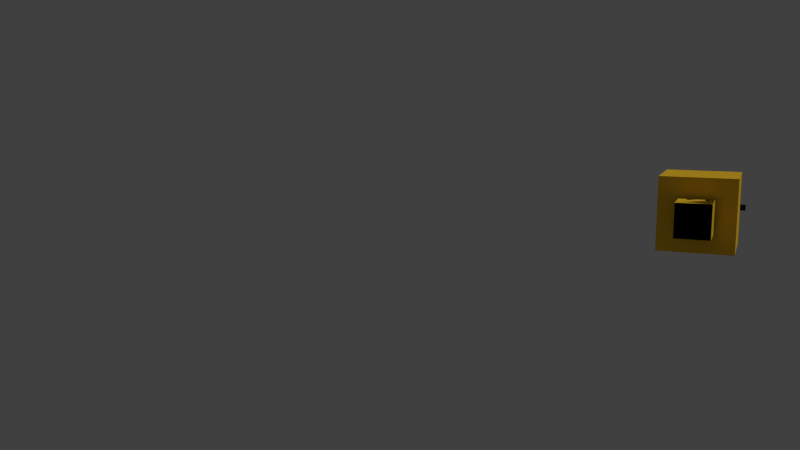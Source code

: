 # Source: player0.blend  (saved by Blender 2.69.0; exported with 4.5.12 LTS)
import bpy
from mathutils import Matrix  # noqa: F401  (used for matrix-valued properties, if any)

bpy.ops.wm.read_factory_settings(use_empty=True)
scene = bpy.context.scene
scene.name = 'Scene'

# ---- collections
col_collection_1 = bpy.data.collections.new('Collection 1'); scene.collection.children.link(col_collection_1)

# ---- materials (node trees are filled in below, after node groups)
mat_bumble = bpy.data.materials.new('bumble')
mat_bumble.alpha_threshold = 0.0
mat_bumble.use_transparent_shadow = False
mat_bumble.diffuse_color = (1.0, 0.6038, 0.0331, 1.0)
mat_bumble.roughness = 0.5
mat_bumble.line_color = (0.0, 0.0, 0.0, 1.0)
mat_gunmetal = bpy.data.materials.new('gunmetal')
mat_gunmetal.alpha_threshold = 0.0
mat_gunmetal.use_transparent_shadow = False
mat_gunmetal.diffuse_color = (0.02198, 0.02198, 0.02198, 1.0)
mat_gunmetal.roughness = 0.5
mat_gunmetal.line_color = (0.0, 0.0, 0.0, 1.0)

# ---- material node trees

# ---- world
world_world = bpy.data.worlds.new('World'); scene.world = world_world
world_world.color = (0.05088, 0.05088, 0.05088)
world_world.use_sun_shadow = False
world_world.sun_shadow_jitter_overblur = 0.0
world_world.cycles.sampling_method = 'MANUAL'
world_world.cycles.sample_map_resolution = 256

# ---- cameras
cam_camera = bpy.data.cameras.new('Camera')
cam_camera.clip_end = 100.0
cam_camera.lens = 35.0
cam_camera.sensor_width = 32.0
cam_camera.sensor_height = 18.0
cam_camera.ortho_scale = 7.314
cam_camera.dof.focus_distance = 0.0
cam_camera.dof.aperture_fstop = 128.0

# ---- lights
light_lamp = bpy.data.lights.new('Lamp', 'SUN')
light_lamp.transmission_factor = 0.0
light_lamp.cutoff_distance = 30.0
light_lamp.angle = 0.1993
light_lamp.energy = 1.0
light_lamp.shadow_buffer_clip_start = 1.001
light_lamp.shadow_soft_size = 0.1
light_lamp.shadow_cascade_max_distance = 1000.0
light_lamp.cycles.use_multiple_importance_sampling = False

# ---- meshes
me_cube_001 = bpy.data.meshes.new('Cube.001')
me_cube_001.from_pydata([(-2.2, -1.0, -2.2), (-2.2, 1.0, -2.2), (2.2, 1.0, -2.2), (2.2, -1.0, -2.2), (-2.2, -1.0, 2.2), (-2.2, 1.0, 2.2), (2.2, 1.0, 2.2), (2.2, -1.0, 2.2)], [], [(4, 5, 1, 0), (5, 6, 2, 1), (6, 7, 3, 2), (7, 4, 0, 3), (0, 1, 2, 3), (7, 6, 5, 4)])
me_cube_001.materials.append(mat_bumble)
me_cube_001.use_remesh_preserve_volume = False
me_cube_001.use_remesh_preserve_attributes = False
me_cube_001.use_mirror_vertex_groups = False
me_cube_001.update()
me_cube_003 = bpy.data.meshes.new('Cube.003')
me_cube_003.from_pydata([(-1.0, -1.0, -1.0), (-1.0, 1.0, -1.0), (1.0, 1.0, -1.0), (1.0, -1.0, -1.0), (-1.0, -1.0, 1.0), (-1.0, 1.0, 1.0), (1.0, 1.0, 1.0), (1.0, -1.0, 1.0)], [], [(4, 5, 1, 0), (5, 6, 2, 1), (6, 7, 3, 2), (7, 4, 0, 3), (0, 1, 2, 3), (7, 6, 5, 4)])
me_cube_003.materials.append(mat_bumble)
me_cube_003.use_remesh_preserve_volume = False
me_cube_003.use_remesh_preserve_attributes = False
me_cube_003.use_mirror_vertex_groups = False
me_cube_003.update()
me_cylinder_003 = bpy.data.meshes.new('Cylinder.003')
me_cylinder_003.from_pydata([(0.0, 0.2, -2.5), (0.0, 0.2, 2.5), (0.1902, 0.0618, -2.5), (0.1902, 0.0618, 2.5), (0.1176, -0.1618, -2.5), (0.1176, -0.1618, 2.5), (-0.1176, -0.1618, -2.5), (-0.1176, -0.1618, 2.5), (-0.1902, 0.0618, -2.5), (-0.1902, 0.0618, 2.5)], [], [(0, 1, 3, 2), (2, 3, 5, 4), (4, 5, 7, 6), (3, 1, 9, 7, 5), (8, 9, 1, 0), (6, 7, 9, 8), (0, 2, 4, 6, 8)])
me_cylinder_003.materials.append(mat_gunmetal)
me_cylinder_003.use_remesh_preserve_volume = False
me_cylinder_003.use_remesh_preserve_attributes = False
me_cylinder_003.use_mirror_vertex_groups = False
me_cylinder_003.update()
me_cube_006 = bpy.data.meshes.new('Cube.006')
me_cube_006.from_pydata([(-1.0, -1.0, -1.0), (-1.0, 1.0, -1.0), (1.0, 1.0, -1.0), (1.0, -1.0, -1.0), (-1.0, -1.0, 1.0), (-1.0, 1.0, 1.0), (1.0, 1.0, 1.0), (1.0, -1.0, 1.0)], [], [(4, 5, 1, 0), (5, 6, 2, 1), (6, 7, 3, 2), (7, 4, 0, 3), (0, 1, 2, 3), (7, 6, 5, 4)])
me_cube_006.materials.append(mat_bumble)
me_cube_006.use_remesh_preserve_volume = False
me_cube_006.use_remesh_preserve_attributes = False
me_cube_006.use_mirror_vertex_groups = False
me_cube_006.update()
me_cube_005 = bpy.data.meshes.new('Cube.005')
me_cube_005.from_pydata([(-1.0, -1.0, -1.0), (-1.0, 1.0, -1.0), (1.0, 1.0, -1.0), (1.0, -1.0, -1.0), (-1.0, -1.0, 1.0), (-1.0, 1.0, 1.0), (1.0, 1.0, 1.0), (1.0, -1.0, 1.0)], [], [(4, 5, 1, 0), (5, 6, 2, 1), (6, 7, 3, 2), (7, 4, 0, 3), (0, 1, 2, 3), (7, 6, 5, 4)])
me_cube_005.materials.append(mat_bumble)
me_cube_005.use_remesh_preserve_volume = False
me_cube_005.use_remesh_preserve_attributes = False
me_cube_005.use_mirror_vertex_groups = False
me_cube_005.update()
me_cylinder_004 = bpy.data.meshes.new('Cylinder.004')
me_cylinder_004.from_pydata([(0.0, 0.2, -2.5), (0.0, 0.2, 2.5), (0.1902, 0.0618, -2.5), (0.1902, 0.0618, 2.5), (0.1176, -0.1618, -2.5), (0.1176, -0.1618, 2.5), (-0.1176, -0.1618, -2.5), (-0.1176, -0.1618, 2.5), (-0.1902, 0.0618, -2.5), (-0.1902, 0.0618, 2.5)], [], [(0, 1, 3, 2), (2, 3, 5, 4), (4, 5, 7, 6), (3, 1, 9, 7, 5), (8, 9, 1, 0), (6, 7, 9, 8), (0, 2, 4, 6, 8)])
me_cylinder_004.materials.append(mat_gunmetal)
me_cylinder_004.use_remesh_preserve_volume = False
me_cylinder_004.use_remesh_preserve_attributes = False
me_cylinder_004.use_mirror_vertex_groups = False
me_cylinder_004.update()
me_cube_004 = bpy.data.meshes.new('Cube.004')
me_cube_004.from_pydata([(-1.0, -1.0, -1.0), (-1.0, 1.0, -1.0), (1.0, 1.0, -1.0), (1.0, -1.0, -1.0), (-1.0, -1.0, 1.0), (-1.0, 1.0, 1.0), (1.0, 1.0, 1.0), (1.0, -1.0, 1.0)], [], [(4, 5, 1, 0), (5, 6, 2, 1), (6, 7, 3, 2), (7, 4, 0, 3), (0, 1, 2, 3), (7, 6, 5, 4)])
me_cube_004.materials.append(mat_bumble)
me_cube_004.use_remesh_preserve_volume = False
me_cube_004.use_remesh_preserve_attributes = False
me_cube_004.use_mirror_vertex_groups = False
me_cube_004.update()
me_cylinder = bpy.data.meshes.new('Cylinder')
me_cylinder.from_pydata([(0.0, 0.2, -2.5), (0.0, 0.2, 2.5), (0.1902, 0.0618, -2.5), (0.1902, 0.0618, 2.5), (0.1176, -0.1618, -2.5), (0.1176, -0.1618, 2.5), (-0.1176, -0.1618, -2.5), (-0.1176, -0.1618, 2.5), (-0.1902, 0.0618, -2.5), (-0.1902, 0.0618, 2.5)], [], [(0, 1, 3, 2), (2, 3, 5, 4), (4, 5, 7, 6), (3, 1, 9, 7, 5), (8, 9, 1, 0), (6, 7, 9, 8), (0, 2, 4, 6, 8)])
me_cylinder.materials.append(mat_gunmetal)
me_cylinder.use_remesh_preserve_volume = False
me_cylinder.use_remesh_preserve_attributes = False
me_cylinder.use_mirror_vertex_groups = False
me_cylinder.update()
me_cylinder_001 = bpy.data.meshes.new('Cylinder.001')
me_cylinder_001.from_pydata([(0.0, 0.2, -2.5), (0.0, 0.2, 2.5), (0.1902, 0.0618, -2.5), (0.1902, 0.0618, 2.5), (0.1176, -0.1618, -2.5), (0.1176, -0.1618, 2.5), (-0.1176, -0.1618, -2.5), (-0.1176, -0.1618, 2.5), (-0.1902, 0.0618, -2.5), (-0.1902, 0.0618, 2.5)], [], [(0, 1, 3, 2), (2, 3, 5, 4), (4, 5, 7, 6), (3, 1, 9, 7, 5), (8, 9, 1, 0), (6, 7, 9, 8), (0, 2, 4, 6, 8)])
me_cylinder_001.materials.append(mat_gunmetal)
me_cylinder_001.use_remesh_preserve_volume = False
me_cylinder_001.use_remesh_preserve_attributes = False
me_cylinder_001.use_mirror_vertex_groups = False
me_cylinder_001.update()
me_cube_002 = bpy.data.meshes.new('Cube.002')
me_cube_002.from_pydata([(-1.0, -1.0, -1.0), (-1.0, 1.0, -1.0), (1.0, 1.0, -1.0), (1.0, -1.0, -1.0), (-1.0, -1.0, 1.0), (-1.0, 1.0, 1.0), (1.0, 1.0, 1.0), (1.0, -1.0, 1.0)], [], [(4, 5, 1, 0), (5, 6, 2, 1), (6, 7, 3, 2), (7, 4, 0, 3), (0, 1, 2, 3), (7, 6, 5, 4)])
me_cube_002.materials.append(mat_bumble)
me_cube_002.use_remesh_preserve_volume = False
me_cube_002.use_remesh_preserve_attributes = False
me_cube_002.use_mirror_vertex_groups = False
me_cube_002.update()
me_cylinder_002 = bpy.data.meshes.new('Cylinder.002')
me_cylinder_002.from_pydata([(0.0, 0.2, -2.5), (0.0, 0.2, 2.5), (0.1902, 0.0618, -2.5), (0.1902, 0.0618, 2.5), (0.1176, -0.1618, -2.5), (0.1176, -0.1618, 2.5), (-0.1176, -0.1618, -2.5), (-0.1176, -0.1618, 2.5), (-0.1902, 0.0618, -2.5), (-0.1902, 0.0618, 2.5)], [], [(0, 1, 3, 2), (2, 3, 5, 4), (4, 5, 7, 6), (3, 1, 9, 7, 5), (8, 9, 1, 0), (6, 7, 9, 8), (0, 2, 4, 6, 8)])
me_cylinder_002.materials.append(mat_gunmetal)
me_cylinder_002.use_remesh_preserve_volume = False
me_cylinder_002.use_remesh_preserve_attributes = False
me_cylinder_002.use_mirror_vertex_groups = False
me_cylinder_002.update()
arm_armature = bpy.data.armatures.new('Armature')  # bones are not reproduced

# ---- objects
ob_armature = bpy.data.objects.new('Armature', arm_armature)
ob_body = bpy.data.objects.new('body', me_cube_001)
ob_shoulder_r = bpy.data.objects.new('shoulder_R', me_cube_003)
ob_arm_r = bpy.data.objects.new('arm_R', me_cylinder_003)
ob_hand_r = bpy.data.objects.new('hand_R', me_cube_006)
ob_hand_l = bpy.data.objects.new('hand_L', me_cube_005)
ob_arm_l = bpy.data.objects.new('arm_L', me_cylinder_004)
ob_shouolder_l = bpy.data.objects.new('shouolder_L', me_cube_004)
ob_leg_l = bpy.data.objects.new('Leg_L', me_cylinder)
ob_leg_r = bpy.data.objects.new('Leg_R', me_cylinder_001)
ob_head = bpy.data.objects.new('head', me_cube_002)
ob_shoulder_bar = bpy.data.objects.new('shoulder_bar', me_cylinder_002)
ob_lamp = bpy.data.objects.new('Lamp', light_lamp)
ob_camera = bpy.data.objects.new('Camera', cam_camera)

# ---- transforms, parenting, visibility, modifiers, constraints
ob_armature.location = (0.0, 0.0, 5.0)
ob_armature.show_in_front = True
ob_armature.lineart.crease_threshold = 0.0
ob_body.parent = ob_armature
ob_body.matrix_parent_inverse = Matrix(((1.0, -0.0, 0.0, -0.0), (0.0, -4.371e-08, 1.0, -10.41), (0.0, -1.0, -4.371e-08, 2.186e-07), (0.0, 0.0, 0.0, 1.0)))
ob_body.location = (0.0, -3.912e-07, 7.2)
ob_body.scale = (1.0, 2.2, 1.0)
ob_body.lineart.crease_threshold = 0.0
ob_shoulder_r.parent = ob_armature
ob_shoulder_r.matrix_parent_inverse = Matrix(((1.0, -1.51e-07, -5.96e-08, -3.207), (0.0, 8.391e-08, -1.0, 3.498), (1.51e-07, 1.0, 8.391e-08, -9.001e-07), (0.0, 0.0, 0.0, 1.0)))
ob_shoulder_r.location = (3.2, 4.547e-14, 10.4)
ob_shoulder_r.lineart.crease_threshold = 0.0
ob_arm_r.parent = ob_armature
ob_arm_r.matrix_parent_inverse = Matrix(((1.0, -1.51e-07, -5.96e-08, -3.207), (0.0, 8.391e-08, -1.0, 3.498), (1.51e-07, 1.0, 8.391e-08, -9.001e-07), (0.0, 0.0, 0.0, 1.0)))
ob_arm_r.location = (3.2, -2.879e-08, 6.9)
ob_arm_r.lineart.crease_threshold = 0.0
ob_hand_r.parent = ob_armature
ob_hand_r.matrix_parent_inverse = Matrix(((1.0, -1.51e-07, -5.96e-08, -3.207), (0.0, 8.391e-08, -1.0, 3.498), (1.51e-07, 1.0, 8.391e-08, -9.001e-07), (0.0, 0.0, 0.0, 1.0)))
ob_hand_r.location = (3.2, 2.112e-14, 3.545)
ob_hand_r.lineart.crease_threshold = 0.0
ob_hand_l.parent = ob_armature
ob_hand_l.matrix_parent_inverse = Matrix(((1.0, 1.51e-07, 5.96e-08, 3.207), (0.0, 8.391e-08, -1.0, 3.498), (-1.51e-07, 1.0, 8.391e-08, -9.001e-07), (0.0, 0.0, 0.0, 1.0)))
ob_hand_l.location = (-3.2, 9.079e-14, 3.545)
ob_hand_l.lock_scale = (True, True, True)
ob_hand_l.lineart.crease_threshold = 0.0
ob_arm_l.parent = ob_armature
ob_arm_l.matrix_parent_inverse = Matrix(((1.0, 1.51e-07, 5.96e-08, 3.207), (0.0, 8.391e-08, -1.0, 3.498), (-1.51e-07, 1.0, 8.391e-08, -9.001e-07), (0.0, 0.0, 0.0, 1.0)))
ob_arm_l.location = (-3.2, -2.879e-08, 6.9)
ob_arm_l.rotation_euler = (-7.105e-15, 1.49e-07, 2.873e-15)
ob_arm_l.scale = (1.0, 1.0, 1.0)
ob_arm_l.lineart.crease_threshold = 0.0
ob_shouolder_l.parent = ob_armature
ob_shouolder_l.matrix_parent_inverse = Matrix(((1.0, 1.51e-07, 5.96e-08, 3.207), (0.0, 8.391e-08, -1.0, 3.498), (-1.51e-07, 1.0, 8.391e-08, -9.001e-07), (0.0, 0.0, 0.0, 1.0)))
ob_shouolder_l.location = (-3.2, 8.734e-14, 10.4)
ob_shouolder_l.lineart.crease_threshold = 0.0
ob_leg_l.parent = ob_armature
ob_leg_l.matrix_parent_inverse = Matrix(((1.0, 8.742e-08, 6.256e-15, 2.009), (0.0, 9.941e-08, -1.0, 0.281), (-8.742e-08, 1.0, 9.941e-08, -2.677e-07), (0.0, 0.0, 0.0, 1.0)))
ob_leg_l.location = (-2.0, -2.879e-08, 2.5)
ob_leg_l.lineart.crease_threshold = 0.0
ob_leg_r.parent = ob_armature
ob_leg_r.matrix_parent_inverse = Matrix(((1.0, 8.742e-08, 6.256e-15, -2.009), (0.0, 9.941e-08, -1.0, 0.281), (-8.742e-08, 1.0, 9.941e-08, 8.356e-08), (0.0, 0.0, 0.0, 1.0)))
ob_leg_r.location = (2.0, -2.879e-08, 2.5)
ob_leg_r.lineart.crease_threshold = 0.0
ob_head.parent = ob_armature
ob_head.matrix_parent_inverse = Matrix(((0.9993, -0.03632, -2.209e-14, 1.11e-13), (-1.588e-09, -4.368e-08, 1.0, -10.41), (-0.03632, -0.9993, -4.371e-08, 2.186e-07), (0.0, 0.0, 0.0, 1.0)))
ob_head.location = (3.102e-24, -0.2323, 10.4)
ob_head.lineart.crease_threshold = 0.0
ob_shoulder_bar.parent = ob_armature
ob_shoulder_bar.matrix_parent_inverse = Matrix(((0.9993, -0.03632, -2.209e-14, 1.11e-13), (-1.588e-09, -4.368e-08, 1.0, -10.41), (-0.03632, -0.9993, -4.371e-08, 2.186e-07), (0.0, 0.0, 0.0, 1.0)))
ob_shoulder_bar.location = (0.0, -2.879e-08, 10.4)
ob_shoulder_bar.rotation_euler = (0.0, 1.571, 0.0)
ob_shoulder_bar.lineart.crease_threshold = 0.0
ob_lamp.location = (4.076, 1.005, 16.98)
ob_lamp.rotation_euler = (0.6503, 0.05522, 1.866)
ob_lamp.lock_rotations_4d = False
ob_lamp.empty_display_type = 'ARROWS'
ob_lamp.color = (0.0, 0.0, 0.0, 0.0)
ob_lamp.lineart.crease_threshold = 0.0
ob_camera.location = (3.717, -57.95, 12.38)
ob_camera.rotation_euler = (1.413, 0.0, 0.4004)
ob_camera.lock_rotations_4d = False
ob_camera.empty_display_type = 'ARROWS'
ob_camera.color = (0.0, 0.0, 0.0, 0.0)
ob_camera.display_type = 'WIRE'
ob_camera.lineart.crease_threshold = 0.0

# ---- collection membership
col_collection_1.objects.link(ob_armature)
col_collection_1.objects.link(ob_body)
col_collection_1.objects.link(ob_shoulder_r)
col_collection_1.objects.link(ob_arm_r)
col_collection_1.objects.link(ob_hand_r)
col_collection_1.objects.link(ob_hand_l)
col_collection_1.objects.link(ob_arm_l)
col_collection_1.objects.link(ob_shouolder_l)
col_collection_1.objects.link(ob_leg_l)
col_collection_1.objects.link(ob_leg_r)
col_collection_1.objects.link(ob_head)
col_collection_1.objects.link(ob_shoulder_bar)
col_collection_1.objects.link(ob_lamp)
col_collection_1.objects.link(ob_camera)

# ---- scene / render settings (as saved in the file)
scene.camera = ob_camera
scene.frame_start = 0; scene.frame_end = 23; scene.frame_set(5)
scene.render.engine = 'BLENDER_EEVEE_NEXT'
scene.render.image_settings.compression = 90
scene.render.resolution_percentage = 50
scene.render.dither_intensity = 0.0
scene.cycles.use_denoising = False
scene.cycles.samples = 10
scene.cycles.sampling_pattern = 'TABULATED_SOBOL'
scene.cycles.light_sampling_threshold = 0.0
scene.cycles.use_adaptive_sampling = False
scene.cycles.use_light_tree = False
scene.cycles.blur_glossy = 0.0
scene.cycles.volume_bounces = 1
scene.cycles.pixel_filter_type = 'GAUSSIAN'
scene.cycles.sample_clamp_indirect = 0.0
scene.view_settings.view_transform = 'Standard'
bpy.context.view_layer.update()
